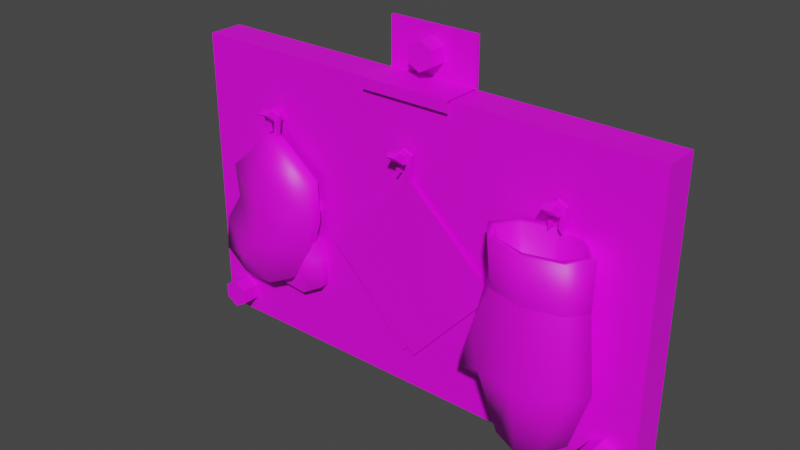 # Source: 3172_KitchenGloves.blend  (saved by Blender 2.90.8; exported with 4.5.12 LTS)
import bpy
from mathutils import Matrix  # noqa: F401  (used for matrix-valued properties, if any)

bpy.ops.wm.read_factory_settings(use_empty=True)
scene = bpy.context.scene
scene.name = 'Scene'

# ---- materials (node trees are filled in below, after node groups)
mat_material_001 = bpy.data.materials.new('Material.001')
mat_material_001.use_transparent_shadow = False

# ---- material node trees
mat_material_001.use_nodes = True; mat_material_001.node_tree.nodes.clear()
_N = mat_material_001.node_tree.nodes; _L = mat_material_001.node_tree.links
n0 = _N.new('ShaderNodeBsdfPrincipled'); n0.name = 'Principled BSDF'; n0.location = (10, 300)
n0.distribution = 'GGX'
n0.subsurface_method = 'BURLEY'
n0.inputs[3].default_value = 1.45
n0.inputs[27].default_value = (0.0, 0.0, 0.0, 1.0)
n0.inputs[28].default_value = 1.0
n1 = _N.new('ShaderNodeOutputMaterial'); n1.name = 'Material Output'; n1.location = (300, 300)
n2 = _N.new('ShaderNodeTexImage'); n2.name = 'Image Texture'; n2.location = (-394, 189)
_L.new(n0.outputs[0], n1.inputs[0])
_L.new(n2.outputs[0], n0.inputs[0])
n1.is_active_output = True

# ---- world
world_world = bpy.data.worlds.new('World'); scene.world = world_world
world_world.use_nodes = True; world_world.node_tree.nodes.clear()
_N = world_world.node_tree.nodes; _L = world_world.node_tree.links
n0 = _N.new('ShaderNodeOutputWorld'); n0.name = 'World Output'; n0.location = (300, 300)
n1 = _N.new('ShaderNodeBackground'); n1.name = 'Background'; n1.location = (10, 300)
n1.inputs[0].default_value = (0.05088, 0.05088, 0.05088, 1.0)
_L.new(n1.outputs[0], n0.inputs[0])
n0.is_active_output = True
world_world.color = (0.05088, 0.05088, 0.05088)
world_world.use_sun_shadow = False
world_world.sun_shadow_jitter_overblur = 0.0

# ---- meshes
me_3172_kitchengloves = bpy.data.meshes.new('3172_KitchenGloves')
me_3172_kitchengloves.from_pydata([(-0.1632, 0.09952, 0.4345), (-0.1632, 0.09952, 0.6333), (-0.1632, 0.1232, 0.4345), (-0.1632, 0.1232, 0.6333), (0.1632, 0.09952, 0.4345), (0.1632, 0.09952, 0.6333), (0.1632, 0.1232, 0.4345), (0.1632, 0.1232, 0.6333), (-0.1172, 0.08505, 0.5686), (-0.1022, 0.08505, 0.5828), (-0.1172, 0.09526, 0.5686), (-0.1022, 0.09526, 0.5828), (-0.06782, 0.08505, 0.5307), (-0.06911, 0.08505, 0.5572), (-0.06782, 0.09526, 0.5307), (-0.06911, 0.09526, 0.5572), (-0.1337, 0.08505, 0.5542), (-0.1337, 0.09526, 0.5542), (-0.07364, 0.08505, 0.5087), (-0.07364, 0.09526, 0.5087), (-0.1313, 0.08505, 0.5316), (-0.1313, 0.09526, 0.5316), (-0.087, 0.08505, 0.485), (-0.087, 0.09526, 0.485), (-0.1445, 0.08505, 0.5116), (-0.1445, 0.09526, 0.5116), (-0.1077, 0.08505, 0.4744), (-0.1471, 0.08505, 0.4882), (-0.1471, 0.09526, 0.4882), (-0.1303, 0.08505, 0.475), (-0.08565, 0.09526, 0.57), (-0.09252, 0.07722, 0.5497), (-0.08565, 0.08378, 0.57), (-0.1037, 0.07537, 0.5315), (-0.1091, 0.07537, 0.5083), (-0.1261, 0.07876, 0.493), (-0.1387, 0.08505, 0.4816), (-0.1421, 0.09315, 0.4817), (-0.133, 0.09329, 0.4748), (-0.1062, 0.09462, 0.4738), (-0.03092, 0.09628, 0.6343), (-0.03092, 0.1224, 0.6343), (0.03091, 0.09628, 0.6343), (0.03091, 0.1224, 0.6343), (-0.03092, 0.09628, 0.6271), (0.03091, 0.09628, 0.6271), (-0.03092, 0.1243, 0.6334), (0.03091, 0.1243, 0.6334), (-0.03092, 0.1224, 0.6656), (0.03091, 0.1224, 0.6656), (-0.03092, 0.1243, 0.6656), (0.03091, 0.1243, 0.6656), (-0.003493, 0.09206, 0.5898), (-0.003493, 0.09206, 0.5952), (-0.003493, 0.1015, 0.5898), (-0.003493, 0.1015, 0.5952), (0.003314, 0.09206, 0.5898), (0.003314, 0.09206, 0.5952), (0.003314, 0.1015, 0.5898), (0.003314, 0.1015, 0.5952), (-0.003493, 0.08404, 0.5963), (-0.003493, 0.08854, 0.5983), (0.003314, 0.08404, 0.5963), (0.003314, 0.08854, 0.5983), (-0.002226, 0.09514, 0.582), (-0.003386, 0.09514, 0.5929), (-0.002226, 0.09792, 0.582), (-0.003386, 0.09791, 0.5929), (0.001726, 0.09514, 0.582), (0.002885, 0.09514, 0.5929), (0.001726, 0.09792, 0.582), (0.002885, 0.09791, 0.5929), (-0.004445, 0.09523, 0.5789), (-0.006552, 0.09523, 0.595), (-0.006552, 0.09783, 0.595), (-0.004445, 0.09782, 0.5789), (0.003945, 0.09782, 0.5789), (0.006052, 0.09783, 0.595), (0.006052, 0.09523, 0.595), (0.003945, 0.09523, 0.5789), (-0.0002501, 0.09784, 0.5981), (-0.0002501, 0.09522, 0.5981), (-0.0002501, 0.09517, 0.594), (-0.1066, 0.09206, 0.5898), (-0.1066, 0.09206, 0.5952), (-0.1066, 0.1015, 0.5898), (-0.1066, 0.1015, 0.5952), (-0.09977, 0.09206, 0.5898), (-0.09977, 0.09206, 0.5952), (-0.09977, 0.1015, 0.5898), (-0.09977, 0.1015, 0.5952), (-0.1066, 0.08404, 0.5963), (-0.1066, 0.08854, 0.5983), (-0.09977, 0.08404, 0.5963), (-0.09977, 0.08854, 0.5983), (-0.1053, 0.09074, 0.582), (-0.1065, 0.09075, 0.5929), (-0.1053, 0.09352, 0.582), (-0.1065, 0.09351, 0.5929), (-0.1014, 0.09074, 0.582), (-0.1002, 0.09075, 0.5929), (-0.1014, 0.09352, 0.582), (-0.1002, 0.09351, 0.5929), (-0.1075, 0.09083, 0.5789), (-0.1096, 0.09083, 0.595), (-0.1096, 0.09343, 0.595), (-0.1075, 0.09342, 0.5789), (-0.09914, 0.09342, 0.5789), (-0.09703, 0.09343, 0.595), (-0.09703, 0.09083, 0.595), (-0.09914, 0.09083, 0.5789), (-0.1033, 0.09344, 0.5981), (-0.1033, 0.09082, 0.5981), (-0.1033, 0.09077, 0.594), (0.101, 0.09206, 0.5898), (0.101, 0.09206, 0.5952), (0.101, 0.1015, 0.5898), (0.101, 0.1015, 0.5952), (0.1078, 0.09206, 0.5898), (0.1078, 0.09206, 0.5952), (0.1078, 0.1015, 0.5898), (0.1078, 0.1015, 0.5952), (0.101, 0.08404, 0.5963), (0.101, 0.08854, 0.5983), (0.1078, 0.08404, 0.5963), (0.1078, 0.08854, 0.5983), (0.1023, 0.09514, 0.582), (0.1011, 0.09514, 0.5929), (0.1023, 0.09792, 0.582), (0.1011, 0.09791, 0.5929), (0.1062, 0.09514, 0.582), (0.1074, 0.09514, 0.5929), (0.1062, 0.09792, 0.582), (0.1074, 0.09791, 0.5929), (0.1001, 0.09523, 0.5789), (0.09796, 0.09523, 0.595), (0.09796, 0.09783, 0.595), (0.1001, 0.09782, 0.5789), (0.1085, 0.09782, 0.5789), (0.1106, 0.09783, 0.595), (0.1106, 0.09523, 0.595), (0.1085, 0.09523, 0.5789), (0.1043, 0.09784, 0.5981), (0.1043, 0.09522, 0.5981), (0.1043, 0.09517, 0.594), (-0.08438, 0.09183, 0.5537), (-0.09545, 0.09183, 0.5674), (-0.08438, 0.1005, 0.5537), (-0.09545, 0.1005, 0.5674), (-0.1291, 0.09183, 0.527), (-0.1262, 0.09183, 0.5495), (-0.1291, 0.1005, 0.527), (-0.1262, 0.1005, 0.5495), (-0.06899, 0.09183, 0.5394), (-0.06899, 0.1005, 0.5394), (-0.1266, 0.09183, 0.5078), (-0.1266, 0.1005, 0.5078), (-0.07723, 0.09183, 0.5216), (-0.07723, 0.1005, 0.5216), (-0.118, 0.09183, 0.4863), (-0.118, 0.1005, 0.4863), (-0.06655, 0.09183, 0.5024), (-0.06655, 0.1005, 0.5024), (-0.1017, 0.09183, 0.4751), (-0.06697, 0.09183, 0.4824), (-0.06697, 0.1005, 0.4824), (-0.0826, 0.09183, 0.4731), (-0.1108, 0.1005, 0.5584), (-0.1108, 0.09183, 0.5584), (-0.0976, 0.0863, 0.504), (-0.08412, 0.08971, 0.4887), (-0.07478, 0.09183, 0.4777), (-0.07425, 0.0981, 0.4774), (-0.0002904, 0.1101, 0.6495), (-0.0002904, 0.1237, 0.6591), (-0.0002904, 0.1101, 0.6591), (0.008092, 0.1237, 0.6543), (0.008092, 0.1101, 0.6543), (0.008092, 0.1237, 0.6446), (0.008092, 0.1101, 0.6446), (-0.0002904, 0.1101, 0.6398), (-0.008673, 0.1237, 0.6446), (-0.008673, 0.1101, 0.6446), (-0.008673, 0.1237, 0.6543), (-0.008673, 0.1101, 0.6543), (0.1043, 0.09877, 0.5795), (0.1093, 0.09749, 0.451), (0.1244, 0.0938, 0.5795), (0.1288, 0.08425, 0.4565), (0.1327, 0.08181, 0.5795), (0.1172, 0.07359, 0.451), (0.1244, 0.06981, 0.5795), (0.1041, 0.06918, 0.4491), (0.1043, 0.06484, 0.5795), (0.08787, 0.07359, 0.4528), (0.08428, 0.06981, 0.5795), (0.07966, 0.08425, 0.457), (0.07598, 0.08181, 0.5795), (0.08787, 0.09491, 0.4528), (0.08428, 0.0938, 0.5795), (0.1195, 0.09902, 0.5795), (0.1043, 0.1021, 0.5795), (0.1383, 0.08181, 0.5795), (0.1283, 0.06746, 0.5795), (0.1043, 0.06152, 0.5795), (0.08035, 0.06746, 0.5795), (0.07041, 0.08181, 0.5795), (0.08035, 0.09616, 0.5795), (0.1225, 0.09902, 0.4985), (0.1424, 0.08181, 0.4985), (0.1314, 0.06746, 0.4985), (0.1043, 0.06152, 0.4951), (0.07761, 0.06746, 0.4938), (0.06623, 0.08181, 0.4979), (0.07761, 0.09616, 0.4938), (0.1187, 0.09684, 0.5469), (0.1372, 0.08267, 0.5469), (0.1275, 0.07116, 0.5469), (0.1043, 0.06576, 0.5469), (0.08114, 0.07116, 0.5469), (0.07153, 0.08267, 0.5469), (0.08114, 0.09398, 0.5469), (0.1144, 0.08783, 0.4641), (0.1043, 0.09032, 0.4641), (0.1186, 0.08181, 0.4641), (0.1144, 0.07579, 0.4641), (0.1043, 0.0733, 0.4641), (0.09428, 0.07579, 0.4641), (0.09011, 0.08181, 0.4641), (0.09428, 0.08783, 0.4641), (0.07041, 0.07116, 0.5187), (0.06185, 0.07145, 0.4892), (0.06454, 0.08267, 0.519), (0.05684, 0.07976, 0.4909), (0.07125, 0.09398, 0.5187), (0.06209, 0.09411, 0.4892), (0.08042, 0.08159, 0.4768), (0.1021, 0.08906, 0.443), (-0.1448, 0.08671, 0.4507), (-0.1448, 0.1003, 0.4604), (-0.1448, 0.08671, 0.4604), (-0.1364, 0.1003, 0.4555), (-0.1364, 0.08671, 0.4555), (-0.1364, 0.1003, 0.4459), (-0.1364, 0.08671, 0.4459), (-0.1448, 0.08671, 0.441), (-0.1532, 0.1003, 0.4459), (-0.1532, 0.08671, 0.4459), (-0.1532, 0.1003, 0.4555), (-0.1532, 0.08671, 0.4555), (0.1434, 0.08671, 0.4507), (0.1434, 0.1003, 0.4604), (0.1434, 0.08671, 0.4604), (0.1518, 0.1003, 0.4555), (0.1518, 0.08671, 0.4555), (0.1518, 0.1003, 0.4459), (0.1518, 0.08671, 0.4459), (0.1434, 0.08671, 0.441), (0.135, 0.1003, 0.4459), (0.135, 0.08671, 0.4459), (0.135, 0.1003, 0.4555), (0.135, 0.08671, 0.4555), (-0.05624, 0.09628, 0.5173), (0.008459, 0.09628, 0.4598), (0.001277, 0.09628, 0.582), (0.06598, 0.09628, 0.5245), (-0.06101, 0.09745, 0.5216), (-0.001084, 0.09745, 0.4592), (0.00147, 0.09745, 0.5816), (0.0614, 0.09745, 0.5191)], [], [(0, 1, 3, 2), (6, 7, 5, 4), (7, 3, 1, 5), (5, 1, 0, 4), (3, 7, 6, 2), (8, 9, 11, 10), (14, 15, 13, 12), (8, 10, 17, 16), (31, 32, 9, 8), (19, 18, 22, 23), (14, 12, 18, 19), (30, 11, 9, 32), (16, 17, 21, 20), (31, 8, 16, 33), (20, 21, 25, 24), (33, 16, 20, 34), (24, 25, 28, 27), (34, 20, 24, 35), (35, 24, 27, 36), (26, 35, 36, 29), (22, 34, 35, 26), (18, 33, 34, 22), (12, 31, 33, 18), (15, 30, 32, 13), (12, 13, 32, 31), (36, 27, 28, 37), (29, 36, 37, 38), (22, 26, 39, 23), (46, 50, 51, 47), (41, 43, 49, 48), (42, 43, 41, 40), (40, 44, 45, 42), (47, 51, 49, 43), (46, 41, 48, 50), (48, 49, 51, 50), (52, 53, 55, 54), (58, 59, 57, 56), (53, 52, 60, 61), (59, 55, 53, 57), (52, 56, 62, 60), (57, 53, 61, 63), (56, 57, 63, 62), (60, 62, 63, 61), (72, 73, 74, 75), (76, 77, 78, 79), (80, 74, 73, 81), (64, 65, 73, 72), (69, 68, 79, 78), (82, 69, 78, 81), (66, 67, 65, 64), (71, 70, 68, 69), (65, 82, 81, 73), (77, 80, 81, 78), (83, 84, 86, 85), (89, 90, 88, 87), (84, 83, 91, 92), (90, 86, 84, 88), (83, 87, 93, 91), (88, 84, 92, 94), (87, 88, 94, 93), (91, 93, 94, 92), (103, 104, 105, 106), (107, 108, 109, 110), (111, 105, 104, 112), (95, 96, 104, 103), (100, 99, 110, 109), (113, 100, 109, 112), (97, 98, 96, 95), (102, 101, 99, 100), (96, 113, 112, 104), (108, 111, 112, 109), (114, 115, 117, 116), (120, 121, 119, 118), (115, 114, 122, 123), (121, 117, 115, 119), (114, 118, 124, 122), (119, 115, 123, 125), (118, 119, 125, 124), (122, 124, 125, 123), (134, 135, 136, 137), (138, 139, 140, 141), (142, 136, 135, 143), (126, 127, 135, 134), (131, 130, 141, 140), (144, 131, 140, 143), (128, 129, 127, 126), (133, 132, 130, 131), (127, 144, 143, 135), (139, 142, 143, 140), (145, 147, 148, 146), (151, 149, 150, 152), (145, 153, 154, 147), (167, 168, 146, 148), (156, 160, 159, 155), (151, 156, 155, 149), (153, 157, 158, 154), (157, 161, 162, 158), (169, 170, 161, 157), (161, 164, 165, 162), (170, 171, 164, 161), (163, 166, 171, 170), (152, 150, 168, 167), (165, 164, 171, 172), (173, 177, 175), (174, 175, 177, 176), (173, 179, 177), (176, 177, 179, 178), (173, 180, 179), (173, 182, 180), (173, 184, 182), (181, 182, 184, 183), (173, 175, 184), (183, 184, 175, 174), (215, 200, 202, 216), (216, 202, 203, 217), (217, 203, 204, 218), (218, 204, 205, 219), (199, 197, 228, 229), (219, 205, 206, 220), (220, 206, 207, 221), (185, 187, 200, 201), (187, 189, 202, 200), (189, 191, 203, 202), (191, 193, 204, 203), (193, 195, 205, 204), (195, 197, 206, 205), (197, 199, 207, 206), (199, 185, 201, 207), (196, 213, 214, 198), (194, 212, 213, 196), (192, 211, 212, 194), (190, 210, 211, 192), (188, 209, 210, 190), (186, 208, 209, 188), (221, 214, 235, 234), (212, 231, 236), (211, 218, 219, 212), (210, 217, 218, 211), (209, 216, 217, 210), (208, 215, 216, 209), (223, 229, 228, 227, 226, 225, 224, 222), (195, 193, 226, 227), (191, 189, 224, 225), (187, 185, 223, 222), (185, 199, 229, 223), (197, 195, 227, 228), (193, 191, 225, 226), (189, 187, 222, 224), (233, 232, 234, 235), (231, 230, 232, 233), (212, 219, 230, 231), (220, 221, 234, 232), (231, 233, 236), (219, 220, 232, 230), (233, 235, 236), (235, 214, 236), (190, 192, 237), (196, 198, 237), (186, 188, 237), (192, 194, 237), (188, 190, 237), (194, 196, 237), (238, 242, 240), (239, 240, 242, 241), (238, 244, 242), (241, 242, 244, 243), (238, 245, 244), (238, 247, 245), (238, 249, 247), (246, 247, 249, 248), (238, 240, 249), (248, 249, 240, 239), (250, 254, 252), (251, 252, 254, 253), (250, 256, 254), (253, 254, 256, 255), (250, 257, 256), (250, 259, 257), (250, 261, 259), (258, 259, 261, 260), (250, 252, 261), (260, 261, 252, 251), (262, 263, 265, 264), (266, 267, 269, 268)])
me_3172_kitchengloves.polygons.foreach_set('use_smooth', [0, 0, 0, 0, 0, 1, 1, 1, 1, 1, 1, 1, 1, 1, 1, 1, 1, 1, 1, 1, 1, 1, 1, 1, 1, 1, 1, 1, 0, 0, 0, 0, 0, 0, 0, 0, 0, 0, 0, 0, 0, 0, 0, 0, 0, 0, 0, 0, 0, 0, 0, 0, 0, 0, 0, 0, 0, 0, 0, 0, 0, 0, 0, 0, 0, 0, 0, 0, 0, 0, 0, 0, 0, 0, 0, 0, 0, 0, 0, 0, 0, 0, 0, 0, 0, 0, 0, 0, 0, 1, 1, 1, 1, 1, 1, 1, 1, 1, 1, 1, 1, 1, 1, 0, 0, 0, 0, 0, 0, 0, 0, 0, 0, 1, 1, 1, 1, 1, 1, 1, 1, 1, 1, 1, 1, 1, 1, 1, 1, 1, 1, 1, 1, 1, 0, 1, 1, 1, 1, 1, 1, 1, 1, 1, 1, 1, 1, 1, 1, 1, 1, 1, 1, 1, 1, 0, 1, 1, 1, 1, 1, 1, 0, 0, 0, 0, 0, 0, 0, 0, 0, 0, 0, 0, 0, 0, 0, 0, 0, 0, 0, 0, 0, 0])
_k = set([(215, 216), (216, 217), (217, 218), (218, 219), (219, 220), (220, 221), (222, 223), (222, 224), (223, 229), (224, 225), (225, 226), (226, 227), (227, 228), (228, 229), (230, 232), (232, 234)])
me_3172_kitchengloves.attributes.new('sharp_edge', 'BOOLEAN', 'EDGE').data.foreach_set('value', [ (min(e.vertices), max(e.vertices)) in _k for e in me_3172_kitchengloves.edges])
_uv = me_3172_kitchengloves.uv_layers.new(name='UVMap')
_uv.uv.foreach_set('vector', [0.0104, 0.03024, 0.1896, 0.03024, 0.1896, 0.04938, 0.0104, 0.04938, 0.0104, 0.07086, 0.1896, 0.07086, 0.1896, 0.1122, 0.0104, 0.1122, 0.1896, 0.07086, 0.4927, 0.07086, 0.4927, 0.1122, 0.1896, 0.1122, 0.1896, 0.1122, 0.1896, 0.4177, 0.0104, 0.4177, 0.0104, 0.1122, 0.04994, 0.3534, 0.04994, 0.1647, 0.1539, 0.1647, 0.1539, 0.3534, 0.985, 0.3794, 0.985, 0.4479, 0.9481, 0.4479, 0.9481, 0.3794, 0.9481, 0.6729, 0.9481, 0.5905, 0.985, 0.5905, 0.985, 0.6729, 0.985, 0.3794, 0.9481, 0.3794, 0.9481, 0.3066, 0.985, 0.3066, 0.1481, 0.7338, 0.1409, 0.6743, 0.2449, 0.6743, 0.2554, 0.7338, 0.9481, 0.7439, 0.985, 0.7439, 0.985, 0.8307, 0.9481, 0.8307, 0.9481, 0.6729, 0.985, 0.6729, 0.985, 0.7439, 0.9481, 0.7439, 0.9481, 0.5192, 0.9481, 0.4479, 0.985, 0.4479, 0.9896, 0.5192, 0.985, 0.3066, 0.9481, 0.3066, 0.9481, 0.2357, 0.985, 0.2357, 0.1481, 0.7338, 0.2554, 0.7338, 0.2777, 0.7928, 0.1626, 0.7918, 0.985, 0.2357, 0.9481, 0.2357, 0.9481, 0.1587, 0.985, 0.1587, 0.1626, 0.7918, 0.2777, 0.7928, 0.2456, 0.8452, 0.1304, 0.8452, 0.985, 0.1587, 0.9481, 0.1587, 0.9481, 0.08563, 0.985, 0.08563, 0.1304, 0.8452, 0.2456, 0.8452, 0.2554, 0.9061, 0.1514, 0.9061, 0.1514, 0.9061, 0.2554, 0.9061, 0.2554, 0.9791, 0.1514, 0.9791, 0.04541, 0.9061, 0.1514, 0.9061, 0.1514, 0.9791, 0.04541, 0.9791, 0.04541, 0.8452, 0.1304, 0.8452, 0.1514, 0.9061, 0.04541, 0.9061, 0.0441, 0.7949, 0.1626, 0.7918, 0.1304, 0.8452, 0.04541, 0.8452, 0.04541, 0.7338, 0.1481, 0.7338, 0.1626, 0.7918, 0.0441, 0.7949, 0.9481, 0.5905, 0.9481, 0.5192, 0.9896, 0.5192, 0.985, 0.5905, 0.04541, 0.7338, 0.03491, 0.6743, 0.1409, 0.6743, 0.1481, 0.7338, 0.985, 0.04931, 0.985, 0.08563, 0.9481, 0.08563, 0.9557, 0.05852, 0.985, 0.01299, 0.985, 0.04931, 0.9557, 0.05852, 0.9552, 0.01969, 0.985, 0.8307, 0.985, 0.9103, 0.9504, 0.9064, 0.9481, 0.8307, 0.8608, 0.01039, 0.8608, 0.1785, 0.802, 0.1785, 0.802, 0.01039, 0.7503, 0.7638, 0.7503, 0.8862, 0.6927, 0.8862, 0.6927, 0.7638, 0.4827, 0.154, 0.4827, 0.1942, 0.3603, 0.1942, 0.3603, 0.154, 0.3603, 0.154, 0.3603, 0.1351, 0.4827, 0.1351, 0.4827, 0.154, 0.802, 0.01039, 0.802, 0.1785, 0.7992, 0.1785, 0.7991, 0.01786, 0.8608, 0.01039, 0.8636, 0.01509, 0.8636, 0.1785, 0.8608, 0.1785, 0.8608, 0.1803, 0.802, 0.1803, 0.802, 0.1785, 0.8608, 0.1785, 0.0624, 0.5738, 0.08481, 0.6014, 0.03703, 0.6402, 0.01462, 0.6127, 0.01462, 0.4735, 0.03703, 0.4459, 0.08481, 0.4847, 0.0624, 0.5123, 0.08481, 0.6014, 0.0624, 0.5738, 0.1298, 0.5738, 0.1153, 0.6025, 0.771, 0.7638, 0.8326, 0.7638, 0.8326, 0.8254, 0.771, 0.8254, 0.0624, 0.5738, 0.0624, 0.5123, 0.1298, 0.5123, 0.1298, 0.5738, 0.771, 0.8254, 0.8326, 0.8254, 0.8326, 0.8559, 0.771, 0.8559, 0.0624, 0.5123, 0.08481, 0.4847, 0.1153, 0.4836, 0.1298, 0.5123, 0.2104, 0.01039, 0.272, 0.01039, 0.272, 0.04254, 0.2104, 0.04254, 0.8836, 0.2055, 0.8836, 0.12, 0.9217, 0.12, 0.9217, 0.2055, 0.3746, 0.8014, 0.3746, 0.8868, 0.3366, 0.8868, 0.3366, 0.8014, 0.3746, 0.9348, 0.3746, 0.9827, 0.3366, 0.9827, 0.3366, 0.9348, 0.3025, 0.8112, 0.3025, 0.877, 0.2986, 0.8868, 0.2986, 0.8014, 0.3327, 0.877, 0.3327, 0.8112, 0.3366, 0.8014, 0.3366, 0.8868, 0.3176, 0.877, 0.3327, 0.877, 0.3366, 0.8868, 0.3176, 0.8868, 0.3975, 0.01007, 0.4633, 0.01007, 0.4633, 0.01007, 0.3975, 0.01007, 0.7604, 0.0758, 0.7604, 0.01, 0.7604, 0.01, 0.7604, 0.0758, 0.3025, 0.877, 0.3176, 0.877, 0.3176, 0.8868, 0.2986, 0.8868, 0.3746, 0.8868, 0.3746, 0.9348, 0.3366, 0.9348, 0.3366, 0.8868, 0.0624, 0.5738, 0.08481, 0.6014, 0.03703, 0.6402, 0.01462, 0.6127, 0.01462, 0.4735, 0.03703, 0.4459, 0.08481, 0.4847, 0.0624, 0.5123, 0.08481, 0.6014, 0.0624, 0.5738, 0.1298, 0.5738, 0.1153, 0.6025, 0.8326, 0.8559, 0.771, 0.8559, 0.771, 0.7943, 0.8326, 0.7943, 0.0624, 0.5738, 0.0624, 0.5123, 0.1298, 0.5123, 0.1298, 0.5738, 0.8326, 0.7943, 0.771, 0.7943, 0.771, 0.7638, 0.8326, 0.7638, 0.0624, 0.5123, 0.08481, 0.4847, 0.1153, 0.4836, 0.1298, 0.5123, 0.272, 0.04255, 0.2104, 0.04255, 0.2104, 0.01039, 0.272, 0.01039, 0.8836, 0.09547, 0.8836, 0.009998, 0.9217, 0.009998, 0.9217, 0.09547, 0.2937, 0.7, 0.3791, 0.7, 0.3791, 0.738, 0.2937, 0.738, 0.4271, 0.7, 0.475, 0.7, 0.475, 0.738, 0.4271, 0.738, 0.3035, 0.7721, 0.3693, 0.7721, 0.3791, 0.776, 0.2937, 0.776, 0.3693, 0.7419, 0.3035, 0.7419, 0.2937, 0.738, 0.3791, 0.738, 0.3693, 0.757, 0.3693, 0.7419, 0.3791, 0.738, 0.3791, 0.757, 0.3975, 0.03507, 0.4633, 0.03507, 0.4633, 0.03507, 0.3975, 0.03507, 0.6688, 0.01007, 0.7346, 0.01007, 0.7346, 0.01007, 0.6688, 0.01007, 0.3693, 0.7721, 0.3693, 0.757, 0.3791, 0.757, 0.3791, 0.776, 0.3791, 0.7, 0.4271, 0.7, 0.4271, 0.738, 0.3791, 0.738, 0.0624, 0.5738, 0.08481, 0.6014, 0.03703, 0.6402, 0.01462, 0.6127, 0.01462, 0.4735, 0.03703, 0.4459, 0.08481, 0.4847, 0.0624, 0.5123, 0.08481, 0.6014, 0.0624, 0.5738, 0.1298, 0.5738, 0.1153, 0.6025, 0.771, 0.7638, 0.8326, 0.7638, 0.8326, 0.8254, 0.771, 0.8254, 0.0624, 0.5738, 0.0624, 0.5123, 0.1298, 0.5123, 0.1298, 0.5738, 0.771, 0.8254, 0.8326, 0.8254, 0.8326, 0.8559, 0.771, 0.8559, 0.0624, 0.5123, 0.08481, 0.4847, 0.1153, 0.4836, 0.1298, 0.5123, 0.2104, 0.01039, 0.272, 0.01039, 0.272, 0.04254, 0.2104, 0.04254, 0.3775, 0.04802, 0.292, 0.04802, 0.292, 0.009997, 0.3775, 0.009997, 0.7774, 0.986, 0.6919, 0.986, 0.6919, 0.948, 0.7774, 0.948, 0.644, 0.986, 0.596, 0.986, 0.596, 0.948, 0.644, 0.948, 0.7676, 0.9139, 0.7018, 0.9139, 0.6919, 0.91, 0.7774, 0.91, 0.7018, 0.9441, 0.7676, 0.9441, 0.7774, 0.948, 0.6919, 0.948, 0.7018, 0.929, 0.7018, 0.9441, 0.6919, 0.948, 0.6919, 0.929, 0.3607, 0.2151, 0.4265, 0.2151, 0.4265, 0.2151, 0.3607, 0.2151, 0.5127, 0.1908, 0.5127, 0.125, 0.5127, 0.125, 0.5127, 0.1908, 0.7018, 0.9139, 0.7018, 0.929, 0.6919, 0.929, 0.6919, 0.91, 0.6919, 0.986, 0.644, 0.986, 0.644, 0.948, 0.6919, 0.948, 0.855, 0.543, 0.9275, 0.543, 0.9274, 0.6006, 0.855, 0.6005, 0.9274, 0.7897, 0.8549, 0.7897, 0.8549, 0.7203, 0.9274, 0.7203, 0.855, 0.543, 0.855, 0.4731, 0.9275, 0.4732, 0.9275, 0.543, 0.9274, 0.6605, 0.855, 0.6604, 0.855, 0.6005, 0.9274, 0.6006, 0.9273, 0.8494, 0.9273, 0.9223, 0.8548, 0.9223, 0.8549, 0.8494, 0.9274, 0.7897, 0.9273, 0.8494, 0.8549, 0.8494, 0.8549, 0.7897, 0.855, 0.4731, 0.8551, 0.4117, 0.9275, 0.4118, 0.9275, 0.4732, 0.8551, 0.4117, 0.8586, 0.3463, 0.9273, 0.3394, 0.9275, 0.4118, 0.8217, 0.3655, 0.8365, 0.31, 0.8586, 0.3463, 0.8551, 0.4117, 0.8586, 0.3463, 0.8615, 0.2963, 0.9262, 0.2697, 0.9273, 0.3394, 0.8365, 0.31, 0.8568, 0.2726, 0.8615, 0.2963, 0.8586, 0.3463, 0.8381, 0.2039, 0.8523, 0.2462, 0.8568, 0.2726, 0.8365, 0.31, 0.9274, 0.7203, 0.8549, 0.7203, 0.855, 0.6604, 0.9274, 0.6605, 0.9262, 0.2697, 0.8615, 0.2963, 0.8568, 0.2726, 0.9045, 0.2476, 0.5136, 0.8159, 0.4653, 0.8438, 0.4653, 0.7881, 0.6719, 0.9007, 0.5826, 0.9007, 0.5826, 0.8322, 0.6719, 0.8322, 0.5136, 0.8159, 0.5136, 0.8716, 0.4653, 0.8438, 0.6719, 0.8322, 0.5826, 0.8322, 0.5826, 0.7638, 0.6719, 0.7638, 0.5136, 0.8159, 0.5618, 0.8438, 0.5136, 0.8716, 0.5136, 0.8159, 0.5618, 0.7881, 0.5618, 0.8438, 0.5136, 0.8159, 0.5136, 0.7602, 0.5618, 0.7881, 0.6719, 0.9007, 0.5826, 0.9007, 0.5826, 0.8322, 0.6719, 0.8322, 0.5136, 0.8159, 0.4653, 0.7881, 0.5136, 0.7602, 0.6719, 0.8322, 0.5826, 0.8322, 0.5826, 0.7638, 0.6719, 0.7638, 0.7754, 0.2965, 0.7822, 0.3815, 0.6975, 0.3819, 0.7009, 0.2966, 0.7009, 0.2966, 0.6975, 0.3819, 0.6341, 0.3819, 0.6469, 0.2953, 0.6469, 0.2953, 0.6341, 0.3819, 0.5701, 0.3765, 0.5835, 0.2885, 0.5835, 0.2885, 0.5701, 0.3765, 0.5072, 0.3627, 0.5212, 0.2766, 0.3961, 0.3793, 0.4774, 0.4587, 0.341, 0.5168, 0.3405, 0.517, 0.5212, 0.2766, 0.5072, 0.3627, 0.4455, 0.3426, 0.4699, 0.2601, 0.4699, 0.2601, 0.4455, 0.3426, 0.3842, 0.3211, 0.4199, 0.2424, 0.283, 0.3831, 0.2073, 0.4646, 0.2124, 0.4151, 0.2708, 0.3569, 0.2073, 0.4646, 0.2071, 0.5753, 0.1833, 0.5853, 0.2124, 0.4151, 0.2071, 0.5753, 0.2871, 0.6525, 0.2763, 0.6774, 0.1833, 0.5853, 0.2871, 0.6525, 0.3989, 0.6519, 0.4089, 0.6774, 0.2763, 0.6774, 0.3989, 0.6519, 0.4781, 0.572, 0.5034, 0.583, 0.4089, 0.6774, 0.4781, 0.572, 0.4774, 0.4587, 0.5032, 0.4485, 0.5034, 0.583, 0.4774, 0.4587, 0.3961, 0.3793, 0.4068, 0.3534, 0.5032, 0.4485, 0.3961, 0.3793, 0.283, 0.3831, 0.2708, 0.3569, 0.4068, 0.3534, 0.6056, 0.05212, 0.5136, 0.08137, 0.5193, 0.01449, 0.6277, 0.01052, 0.6204, 0.08468, 0.5499, 0.1367, 0.5136, 0.08137, 0.6056, 0.05212, 0.6408, 0.1003, 0.6055, 0.1664, 0.5499, 0.1367, 0.6204, 0.08468, 0.6608, 0.1073, 0.6543, 0.1849, 0.6055, 0.1664, 0.6408, 0.1003, 0.6934, 0.1113, 0.7009, 0.1868, 0.6543, 0.1849, 0.6608, 0.1073, 0.7241, 0.05201, 0.7784, 0.171, 0.7009, 0.1868, 0.6934, 0.1113, 0.3364, 0.1351, 0.3428, 0.2735, 0.3072, 0.268, 0.3214, 0.212, 0.2104, 0.2846, 0.2511, 0.2749, 0.2827, 0.3286, 0.6055, 0.1664, 0.5835, 0.2885, 0.5212, 0.2766, 0.5499, 0.1367, 0.6543, 0.1849, 0.6469, 0.2953, 0.5835, 0.2885, 0.6055, 0.1664, 0.7009, 0.1868, 0.7009, 0.2966, 0.6469, 0.2953, 0.6543, 0.1849, 0.7784, 0.171, 0.7754, 0.2965, 0.7009, 0.2966, 0.7009, 0.1868, 0.4822, 0.9514, 0.4653, 0.9345, 0.4653, 0.9106, 0.4822, 0.8937, 0.5061, 0.8937, 0.523, 0.9106, 0.523, 0.9345, 0.5061, 0.9514, 0.4781, 0.572, 0.3989, 0.6519, 0.3417, 0.5175, 0.3415, 0.517, 0.2871, 0.6525, 0.2071, 0.5753, 0.341, 0.5182, 0.3415, 0.518, 0.2073, 0.4646, 0.283, 0.3831, 0.3403, 0.5175, 0.3405, 0.518, 0.283, 0.3831, 0.3961, 0.3793, 0.3405, 0.517, 0.3403, 0.5175, 0.4774, 0.4587, 0.4781, 0.572, 0.3415, 0.517, 0.341, 0.5168, 0.3989, 0.6519, 0.2871, 0.6525, 0.3415, 0.518, 0.3417, 0.5175, 0.2071, 0.5753, 0.2073, 0.4646, 0.3405, 0.518, 0.341, 0.5182, 0.2736, 0.2676, 0.2772, 0.2124, 0.3214, 0.212, 0.3072, 0.268, 0.2511, 0.2749, 0.2332, 0.216, 0.2772, 0.2124, 0.2736, 0.2676, 0.2104, 0.2846, 0.2115, 0.1385, 0.2332, 0.216, 0.2511, 0.2749, 0.2746, 0.1351, 0.3364, 0.1351, 0.3214, 0.212, 0.2772, 0.2124, 0.2511, 0.2749, 0.2736, 0.2676, 0.2827, 0.3286, 0.2115, 0.1385, 0.2746, 0.1351, 0.2772, 0.2124, 0.2332, 0.216, 0.2736, 0.2676, 0.3072, 0.268, 0.2827, 0.3286, 0.3072, 0.268, 0.3428, 0.2735, 0.2827, 0.3286, 0.6608, 0.1073, 0.6408, 0.1003, 0.674, 0.04358, 0.6056, 0.05212, 0.6277, 0.01052, 0.674, 0.04358, 0.7241, 0.05201, 0.6934, 0.1113, 0.674, 0.04358, 0.6408, 0.1003, 0.6204, 0.08468, 0.674, 0.04358, 0.6934, 0.1113, 0.6608, 0.1073, 0.674, 0.04358, 0.6204, 0.08468, 0.6056, 0.05212, 0.674, 0.04358, 0.5136, 0.8159, 0.4654, 0.8438, 0.4654, 0.7881, 0.6719, 0.9007, 0.5826, 0.9007, 0.5826, 0.8322, 0.6719, 0.8322, 0.5136, 0.8159, 0.5136, 0.8716, 0.4654, 0.8438, 0.6719, 0.8322, 0.5826, 0.8322, 0.5826, 0.7638, 0.6719, 0.7638, 0.5136, 0.8159, 0.5618, 0.8438, 0.5136, 0.8716, 0.5136, 0.8159, 0.5618, 0.7881, 0.5618, 0.8438, 0.5136, 0.8159, 0.5136, 0.7602, 0.5618, 0.7881, 0.6719, 0.9007, 0.5826, 0.9007, 0.5826, 0.8322, 0.6719, 0.8322, 0.5136, 0.8159, 0.4654, 0.7881, 0.5136, 0.7602, 0.6719, 0.8322, 0.5826, 0.8322, 0.5826, 0.7638, 0.6719, 0.7638, 0.5136, 0.8159, 0.4653, 0.7881, 0.5136, 0.7602, 0.6719, 0.9007, 0.5826, 0.9007, 0.5826, 0.8322, 0.6719, 0.8322, 0.5136, 0.8159, 0.4654, 0.8438, 0.4653, 0.7881, 0.6719, 0.8322, 0.5826, 0.8322, 0.5826, 0.7638, 0.6719, 0.7638, 0.5136, 0.8159, 0.5136, 0.8716, 0.4654, 0.8438, 0.5136, 0.8159, 0.5618, 0.8438, 0.5136, 0.8716, 0.5136, 0.8159, 0.5618, 0.788, 0.5618, 0.8438, 0.6719, 0.9007, 0.5826, 0.9007, 0.5826, 0.8322, 0.6719, 0.8322, 0.5136, 0.8159, 0.5136, 0.7602, 0.5618, 0.788, 0.6719, 0.8322, 0.5826, 0.8322, 0.5826, 0.7638, 0.6719, 0.7638, 0.5242, 0.7412, 0.5242, 0.4313, 0.8341, 0.4313, 0.8341, 0.7412, 0.5242, 0.7412, 0.5242, 0.4313, 0.8341, 0.4313, 0.8341, 0.7412])
me_3172_kitchengloves.materials.append(mat_material_001)
me_3172_kitchengloves.use_remesh_fix_poles = True
me_3172_kitchengloves.use_remesh_preserve_attributes = False
me_3172_kitchengloves.use_mirror_vertex_groups = False
me_3172_kitchengloves.update()

# ---- objects
ob_3172_kitchengloves = bpy.data.objects.new('3172_KitchenGloves', me_3172_kitchengloves)

# ---- transforms, parenting, visibility, modifiers, constraints
ob_3172_kitchengloves.location = (-0.00707, -0.3345, -0.5339)
ob_3172_kitchengloves.delta_location = (0.00707, 0.3345, 0.5339)
ob_3172_kitchengloves.lineart.crease_threshold = 0.0
_m = ob_3172_kitchengloves.modifiers.new('Triangulate', 'TRIANGULATE')

# ---- collection membership
scene.collection.objects.link(ob_3172_kitchengloves)

# ---- scene / render settings (as saved in the file)
scene.frame_start = 1; scene.frame_end = 250; scene.frame_set(0)
scene.render.engine = 'BLENDER_EEVEE_NEXT'
scene.cycles.use_denoising = False
scene.cycles.samples = 128
scene.cycles.sampling_pattern = 'TABULATED_SOBOL'
scene.cycles.use_adaptive_sampling = False
scene.cycles.use_light_tree = False
scene.view_settings.view_transform = 'Filmic'
bpy.context.view_layer.update()

# ---- added for rendering (the .blend has no active camera and no usable light): camera, sun
cam_auto = bpy.data.cameras.new('AutoCamera')
cam_auto.lens = 50.0
cam_auto.sensor_width = 36.0
cam_auto.clip_end = 1000.0
ob_auto_camera = bpy.data.objects.new('AutoCamera', cam_auto)
scene.collection.objects.link(ob_auto_camera)
ob_auto_camera.location = (0.374482, -0.356481, 0.84963)
ob_auto_camera.rotation_euler = (1.09748, -7.21219e-08, 0.694738)
scene.camera = ob_auto_camera
light_auto_sun = bpy.data.lights.new('AutoSun', 'SUN')
light_auto_sun.energy = 3.0
light_auto_sun.angle = 0.0523599
ob_auto_sun = bpy.data.objects.new('AutoSun', light_auto_sun)
scene.collection.objects.link(ob_auto_sun)
ob_auto_sun.rotation_euler = (0.872665, 0.174533, 0.523599)
bpy.context.view_layer.update()
